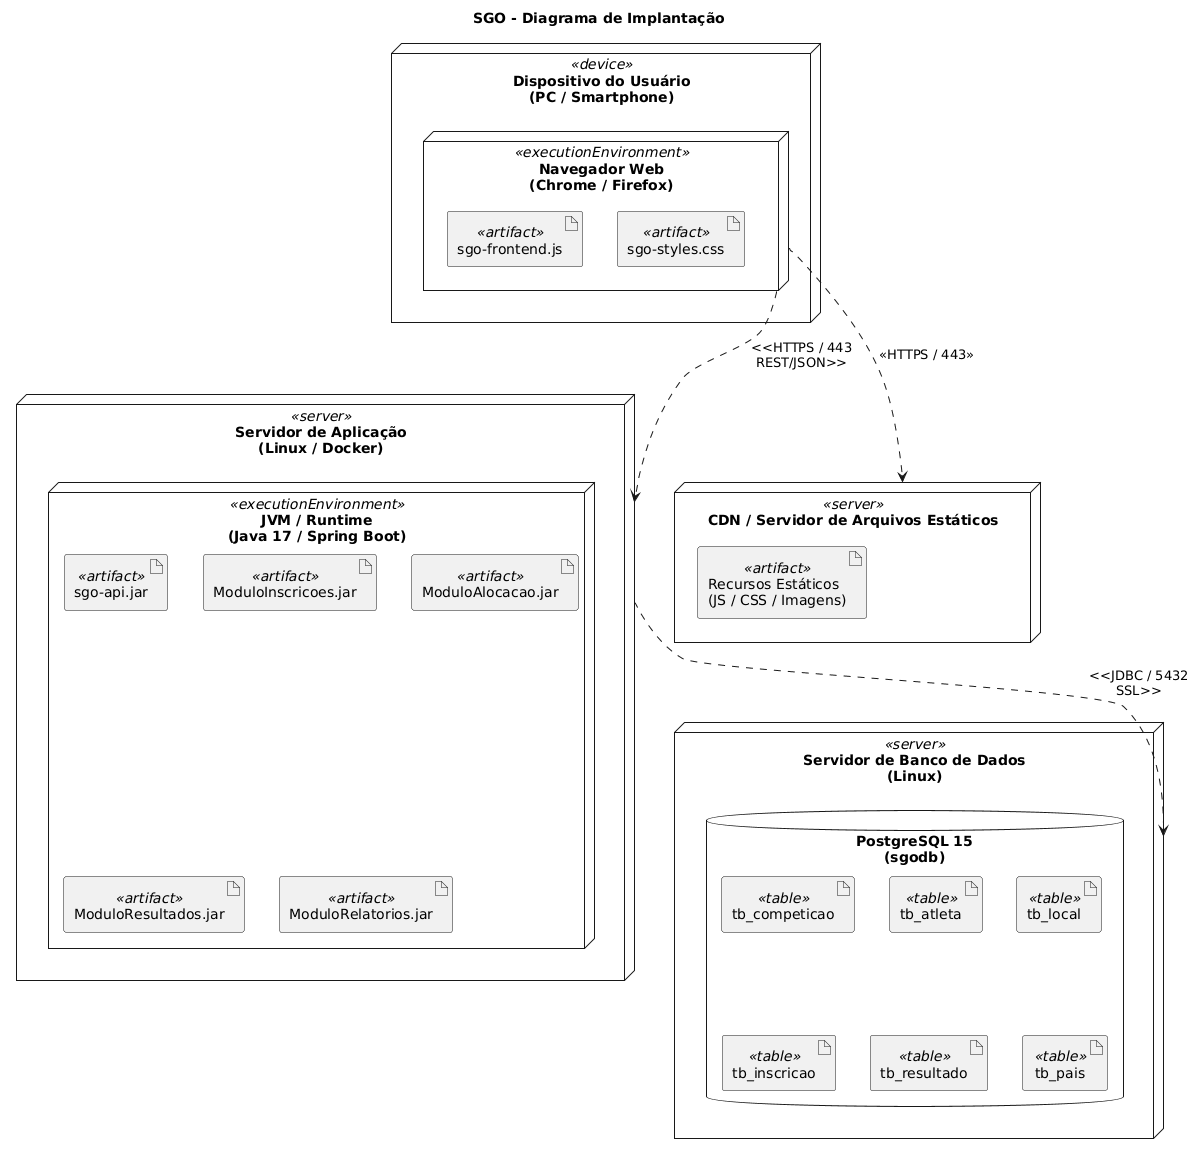

The diagram above was rendered by PlantUML. Its source (embedded in the PNG):
@startuml
<style>
  deploymentDiagram {
    BackgroundColor #FDFDFD
    BorderColor #14213D
    FontColor #000000
    node {
      BackgroundColor #EAF2FB
      BorderColor #14213D
      BorderThickness 1.5
      FontColor #000000
    }
    artifact {
      BackgroundColor #FFF8DC
      BorderColor #B8860B
      FontColor #000000
    }
    database {
      BackgroundColor #E8F8E8
      BorderColor #2E7D32
      FontColor #000000
    }
    arrow {
      LineColor #555555
      FontThickness 1.2
    }
    stereotype {
      FontColor #D90429
      FontStyle italic
    }
  }
</style>

title SGO - Diagrama de Implantação

' =========================================================
' NÓ 1 — DISPOSITIVO DO USUÁRIO
' =========================================================
node "Dispositivo do Usuário\n(PC / Smartphone)" as CLIENTE <<device>> {
    node "Navegador Web\n(Chrome / Firefox)" as BROWSER <<executionEnvironment>> {
        artifact "sgo-frontend.js"  as FE_JS  <<artifact>>
        artifact "sgo-styles.css"   as FE_CSS <<artifact>>
    }
}

' =========================================================
' NÓ 2 — SERVIDOR DE APLICAÇÃO
' =========================================================
node "Servidor de Aplicação\n(Linux / Docker)" as APP_SERVER <<server>> {
    node "JVM / Runtime\n(Java 17 / Spring Boot)" as JVM <<executionEnvironment>> {
        artifact "sgo-api.jar"              as API     <<artifact>>
        artifact "ModuloInscricoes.jar"     as M_INS   <<artifact>>
        artifact "ModuloAlocacao.jar"       as M_ALOC  <<artifact>>
        artifact "ModuloResultados.jar"     as M_RES   <<artifact>>
        artifact "ModuloRelatorios.jar"     as M_REL   <<artifact>>
    }
}

' =========================================================
' NÓ 3 — SERVIDOR DE BANCO DE DADOS
' =========================================================
node "Servidor de Banco de Dados\n(Linux)" as DB_SERVER <<server>> {
    database "PostgreSQL 15\n(sgodb)" as PGDB {
        artifact "tb_competicao"  <<table>>
        artifact "tb_atleta"      <<table>>
        artifact "tb_local"       <<table>>
        artifact "tb_inscricao"   <<table>>
        artifact "tb_resultado"   <<table>>
        artifact "tb_pais"        <<table>>
    }
}

' =========================================================
' NÓ 4 — SERVIDOR DE ARQUIVOS / CDN (opcional, boas práticas)
' =========================================================
node "CDN / Servidor de Arquivos Estáticos" as CDN <<server>> {
    artifact "Recursos Estáticos\n(JS / CSS / Imagens)" as STATIC <<artifact>>
}

' =========================================================
' CAMINHOS DE COMUNICAÇÃO
' =========================================================

' Usuário acessa recursos estáticos via CDN (HTTPS)
BROWSER    ..> CDN        : <<HTTPS / 443>>

' Usuário (frontend) consome a API REST do servidor de aplicação
BROWSER    ..> APP_SERVER : <<HTTPS / 443\nREST/JSON>>

' Servidor de aplicação persiste no banco de dados
APP_SERVER ..> DB_SERVER  : <<JDBC / 5432\nSSL>>
@enduml